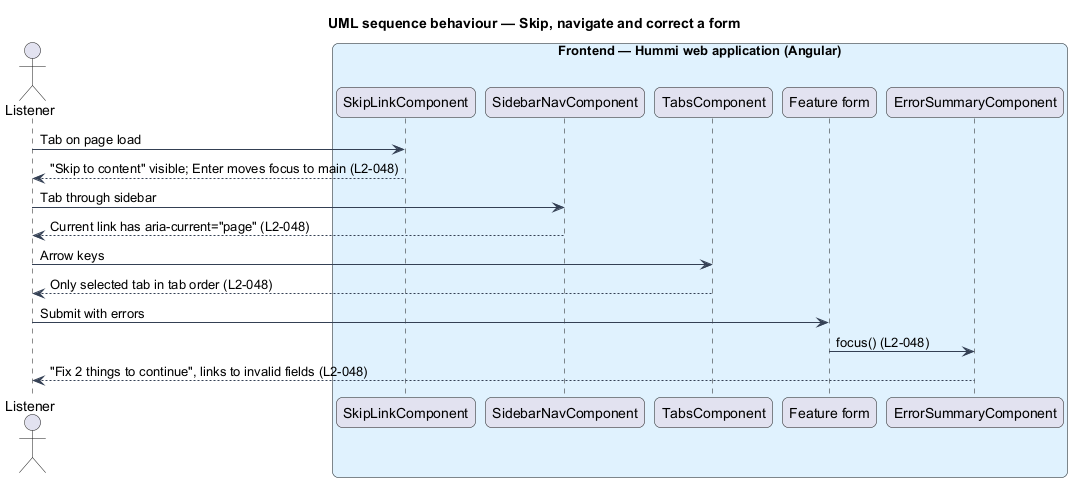

The diagram above was rendered by PlantUML. Its source (embedded in the PNG):
@startuml
title UML sequence behaviour — Skip, navigate and correct a form
skinparam backgroundColor #FFFFFF
skinparam shadowing false
skinparam roundcorner 12
skinparam defaultFontName Arial
skinparam ArrowColor #344054
skinparam rectangle {
  BorderColor #344054
  FontColor #101828
}
skinparam package {
  BorderColor #667085
  FontColor #101828
  BackgroundColor #F9FAFB
}
actor "Listener" as u
box "Frontend — Hummi web application (Angular)" #E0F2FE
  participant "SkipLinkComponent" as skip
  participant "SidebarNavComponent" as nav
  participant "TabsComponent" as tabs
  participant "Feature form" as form
  participant "ErrorSummaryComponent" as sum
end box
u -> skip : Tab on page load
skip --> u : "Skip to content" visible; Enter moves focus to main (L2-048)
u -> nav : Tab through sidebar
nav --> u : Current link has aria-current="page" (L2-048)
u -> tabs : Arrow keys
tabs --> u : Only selected tab in tab order (L2-048)
u -> form : Submit with errors
form -> sum : focus() (L2-048)
sum --> u : "Fix 2 things to continue", links to invalid fields (L2-048)
@enduml